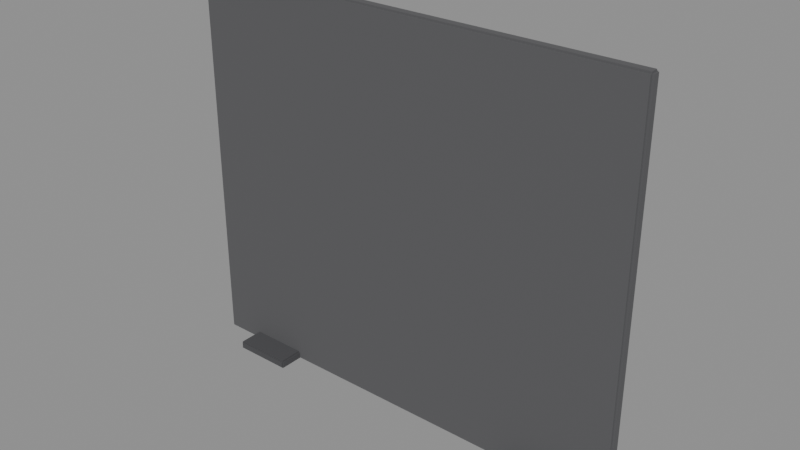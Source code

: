 # Source: charcoal_panel.blend  (saved by Blender 4.2.68; exported with 4.5.12 LTS)
import bpy
from mathutils import Matrix  # noqa: F401  (used for matrix-valued properties, if any)

bpy.ops.wm.read_factory_settings(use_empty=True)
scene = bpy.context.scene
scene.name = 'Scene'

# ---- materials (node trees are filled in below, after node groups)
mat_charcoalmat = bpy.data.materials.new('CharcoalMat')
mat_charcoalfoot = bpy.data.materials.new('CharcoalFoot')

# ---- material node trees
mat_charcoalmat.use_nodes = True; mat_charcoalmat.node_tree.nodes.clear()
_N = mat_charcoalmat.node_tree.nodes; _L = mat_charcoalmat.node_tree.links
n0 = _N.new('ShaderNodeBsdfPrincipled'); n0.name = 'Principled BSDF'; n0.location = (10, 300)
n0.inputs[0].default_value = (0.1, 0.1, 0.105, 1.0)
n0.inputs[2].default_value = 0.95
n1 = _N.new('ShaderNodeOutputMaterial'); n1.name = 'Material Output'; n1.location = (300, 300)
_L.new(n0.outputs[0], n1.inputs[0])
n1.is_active_output = True
mat_charcoalfoot.use_nodes = True; mat_charcoalfoot.node_tree.nodes.clear()
_N = mat_charcoalfoot.node_tree.nodes; _L = mat_charcoalfoot.node_tree.links
n0 = _N.new('ShaderNodeBsdfPrincipled'); n0.name = 'Principled BSDF'; n0.location = (10, 300)
n0.inputs[0].default_value = (0.07, 0.07, 0.075, 1.0)
n0.inputs[2].default_value = 0.9
n1 = _N.new('ShaderNodeOutputMaterial'); n1.name = 'Material Output'; n1.location = (300, 300)
_L.new(n0.outputs[0], n1.inputs[0])
n1.is_active_output = True

# ---- meshes
me_panel = bpy.data.meshes.new('Panel')
me_panel.from_pydata([(-1.29, -0.02, 0.0), (-1.29, -0.03, 0.01), (-1.3, -0.02, 0.01), (-1.29, -0.02, 0.01), (-1.29, -0.03, 2.19), (-1.29, -0.02, 2.2), (-1.3, -0.02, 2.19), (-1.29, -0.02, 2.19), (-1.29, 0.02, 0.0), (-1.3, 0.02, 0.01), (-1.29, 0.03, 0.01), (-1.29, 0.02, 0.01), (-1.29, 0.02, 2.2), (-1.29, 0.03, 2.19), (-1.3, 0.02, 2.19), (-1.29, 0.02, 2.19), (1.29, -0.02, 0.0), (1.3, -0.02, 0.01), (1.29, -0.03, 0.01), (1.29, -0.02, 0.01), (1.29, -0.02, 2.2), (1.29, -0.03, 2.19), (1.3, -0.02, 2.19), (1.29, -0.02, 2.19), (1.29, 0.02, 0.0), (1.29, 0.03, 0.01), (1.3, 0.02, 0.01), (1.29, 0.02, 0.01), (1.29, 0.02, 2.2), (1.3, 0.02, 2.19), (1.29, 0.03, 2.19), (1.29, 0.02, 2.19)], [], [(18, 21, 4, 1), (26, 29, 22, 17), (28, 12, 5, 20), (2, 6, 14, 9), (10, 13, 30, 25), (8, 0, 3, 11), (11, 3, 2, 9), (1, 4, 7, 3), (3, 7, 6, 2), (5, 12, 15, 7), (7, 15, 14, 6), (13, 10, 11, 15), (15, 11, 9, 14), (24, 8, 11, 27), (27, 11, 10, 25), (12, 28, 31, 15), (15, 31, 30, 13), (29, 26, 27, 31), (31, 27, 25, 30), (16, 24, 27, 19), (19, 27, 26, 17), (28, 20, 23, 31), (31, 23, 22, 29), (21, 18, 19, 23), (23, 19, 17, 22), (0, 16, 19, 3), (3, 19, 18, 1), (20, 5, 7, 23), (23, 7, 4, 21), (8, 24, 16, 0)])
me_panel.materials.append(mat_charcoalmat)
me_panel.update()
me_foot_1 = bpy.data.meshes.new('Foot-1')
me_foot_1.from_pydata([(-1.062, -0.162, 0.0), (-1.062, -0.17, 0.008), (-1.07, -0.162, 0.008), (-1.062, -0.162, 0.008), (-1.062, -0.17, 0.042), (-1.062, -0.162, 0.05), (-1.07, -0.162, 0.042), (-1.062, -0.162, 0.042), (-1.062, 0.162, 0.0), (-1.07, 0.162, 0.008), (-1.062, 0.17, 0.008), (-1.062, 0.162, 0.008), (-1.062, 0.162, 0.05), (-1.062, 0.17, 0.042), (-1.07, 0.162, 0.042), (-1.062, 0.162, 0.042), (-0.738, -0.162, 0.0), (-0.73, -0.162, 0.008), (-0.738, -0.17, 0.008), (-0.738, -0.162, 0.008), (-0.738, -0.162, 0.05), (-0.738, -0.17, 0.042), (-0.73, -0.162, 0.042), (-0.738, -0.162, 0.042), (-0.738, 0.162, 0.0), (-0.738, 0.17, 0.008), (-0.73, 0.162, 0.008), (-0.738, 0.162, 0.008), (-0.738, 0.162, 0.05), (-0.73, 0.162, 0.042), (-0.738, 0.17, 0.042), (-0.738, 0.162, 0.042)], [], [(18, 21, 4, 1), (26, 29, 22, 17), (28, 12, 5, 20), (2, 6, 14, 9), (10, 13, 30, 25), (8, 0, 3, 11), (11, 3, 2, 9), (1, 4, 7, 3), (3, 7, 6, 2), (5, 12, 15, 7), (7, 15, 14, 6), (13, 10, 11, 15), (15, 11, 9, 14), (24, 8, 11, 27), (27, 11, 10, 25), (12, 28, 31, 15), (15, 31, 30, 13), (29, 26, 27, 31), (31, 27, 25, 30), (16, 24, 27, 19), (19, 27, 26, 17), (28, 20, 23, 31), (31, 23, 22, 29), (21, 18, 19, 23), (23, 19, 17, 22), (0, 16, 19, 3), (3, 19, 18, 1), (20, 5, 7, 23), (23, 7, 4, 21), (8, 24, 16, 0)])
me_foot_1.materials.append(mat_charcoalfoot)
me_foot_1.update()
me_foot1 = bpy.data.meshes.new('Foot1')
me_foot1.from_pydata([(0.738, -0.162, 0.0), (0.738, -0.17, 0.008), (0.73, -0.162, 0.008), (0.738, -0.162, 0.008), (0.738, -0.17, 0.042), (0.738, -0.162, 0.05), (0.73, -0.162, 0.042), (0.738, -0.162, 0.042), (0.738, 0.162, 0.0), (0.73, 0.162, 0.008), (0.738, 0.17, 0.008), (0.738, 0.162, 0.008), (0.738, 0.162, 0.05), (0.738, 0.17, 0.042), (0.73, 0.162, 0.042), (0.738, 0.162, 0.042), (1.062, -0.162, 0.0), (1.07, -0.162, 0.008), (1.062, -0.17, 0.008), (1.062, -0.162, 0.008), (1.062, -0.162, 0.05), (1.062, -0.17, 0.042), (1.07, -0.162, 0.042), (1.062, -0.162, 0.042), (1.062, 0.162, 0.0), (1.062, 0.17, 0.008), (1.07, 0.162, 0.008), (1.062, 0.162, 0.008), (1.062, 0.162, 0.05), (1.07, 0.162, 0.042), (1.062, 0.17, 0.042), (1.062, 0.162, 0.042)], [], [(18, 21, 4, 1), (26, 29, 22, 17), (28, 12, 5, 20), (2, 6, 14, 9), (10, 13, 30, 25), (8, 0, 3, 11), (11, 3, 2, 9), (1, 4, 7, 3), (3, 7, 6, 2), (5, 12, 15, 7), (7, 15, 14, 6), (13, 10, 11, 15), (15, 11, 9, 14), (24, 8, 11, 27), (27, 11, 10, 25), (12, 28, 31, 15), (15, 31, 30, 13), (29, 26, 27, 31), (31, 27, 25, 30), (16, 24, 27, 19), (19, 27, 26, 17), (28, 20, 23, 31), (31, 23, 22, 29), (21, 18, 19, 23), (23, 19, 17, 22), (0, 16, 19, 3), (3, 19, 18, 1), (20, 5, 7, 23), (23, 7, 4, 21), (8, 24, 16, 0)])
me_foot1.materials.append(mat_charcoalfoot)
me_foot1.update()

# ---- objects
ob_panel = bpy.data.objects.new('Panel', me_panel)
ob_foot_1 = bpy.data.objects.new('Foot-1', me_foot_1)
ob_foot1 = bpy.data.objects.new('Foot1', me_foot1)

# ---- transforms, parenting, visibility, modifiers, constraints
ob_panel.location = (0.0, 0.0, 0.0)
ob_foot_1.location = (0.0, 0.0, 0.0)
ob_foot1.location = (0.0, 0.0, 0.0)

# ---- collection membership
scene.collection.objects.link(ob_panel)
scene.collection.objects.link(ob_foot_1)
scene.collection.objects.link(ob_foot1)

# ---- scene / render settings (as saved in the file)
scene.frame_start = 1; scene.frame_end = 250; scene.frame_set(1)
scene.render.engine = 'BLENDER_EEVEE_NEXT'
bpy.context.view_layer.update()

# ---- added for rendering (the .blend has no active camera and no usable light): camera, sun + grey world if the file has none
cam_auto = bpy.data.cameras.new('AutoCamera')
cam_auto.lens = 50.0
cam_auto.sensor_width = 36.0
cam_auto.clip_end = 1000.0
ob_auto_camera = bpy.data.objects.new('AutoCamera', cam_auto)
scene.collection.objects.link(ob_auto_camera)
ob_auto_camera.location = (3.16686, -3.80024, 3.63349)
ob_auto_camera.rotation_euler = (1.09748, -7.21219e-08, 0.694738)
scene.camera = ob_auto_camera
light_auto_sun = bpy.data.lights.new('AutoSun', 'SUN')
light_auto_sun.energy = 3.0
light_auto_sun.angle = 0.0523599
ob_auto_sun = bpy.data.objects.new('AutoSun', light_auto_sun)
scene.collection.objects.link(ob_auto_sun)
ob_auto_sun.rotation_euler = (0.872665, 0.174533, 0.523599)
if scene.world is None:
    world_auto = bpy.data.worlds.new('AutoWorld')
    world_auto.color = (0.3, 0.3, 0.3)
    scene.world = world_auto
bpy.context.view_layer.update()
